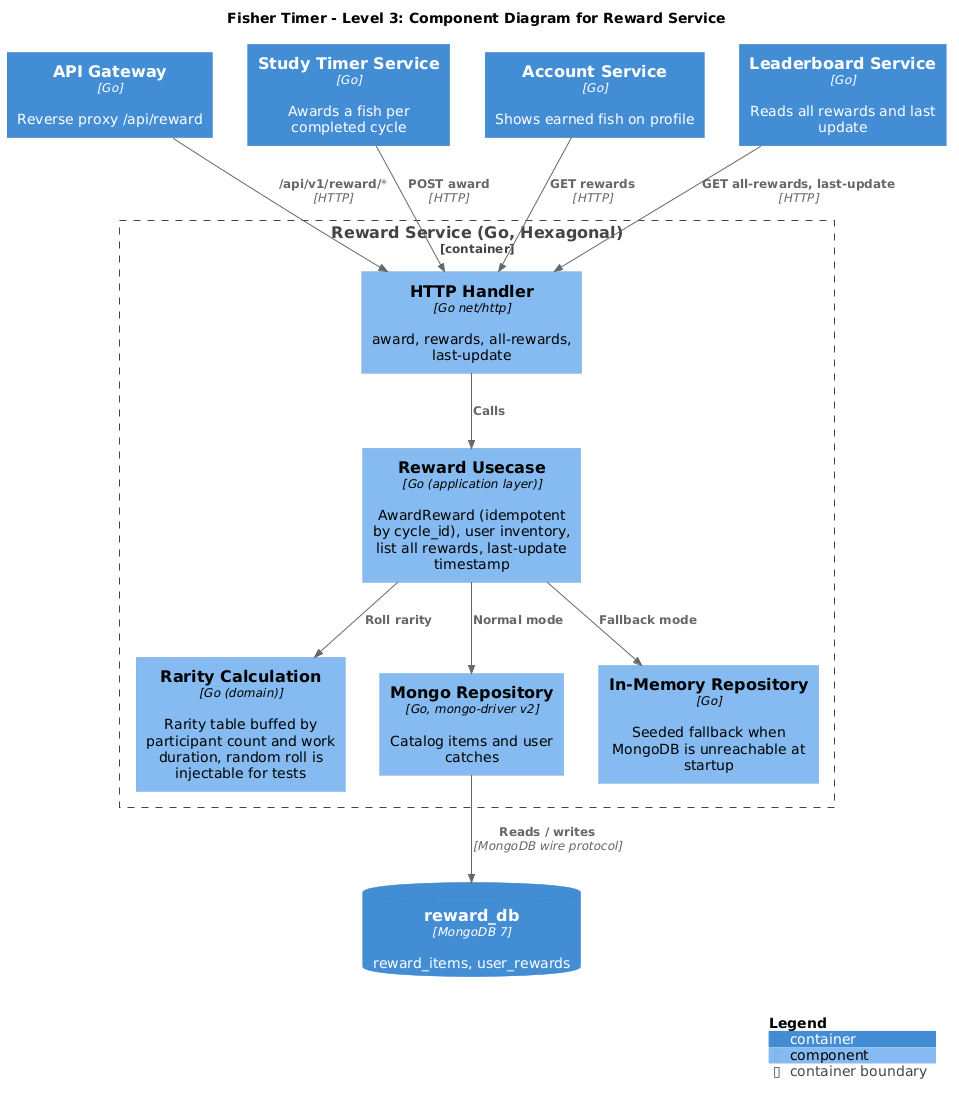

The diagram above was rendered by PlantUML. Its source (embedded in the PNG):
@startuml
!include <C4/C4_Component>

LAYOUT_WITH_LEGEND()
title Fisher Timer - Level 3: Component Diagram for Reward Service

Container(gateway, "API Gateway", "Go", "Reverse proxy /api/reward")
Container(timer, "Study Timer Service", "Go", "Awards a fish per completed cycle")
Container(account, "Account Service", "Go", "Shows earned fish on profile")
Container(leaderboard, "Leaderboard Service", "Go", "Reads all rewards and last update")
ContainerDb(rewardDb, "reward_db", "MongoDB 7", "reward_items, user_rewards")

Container_Boundary(rw, "Reward Service (Go, Hexagonal)") {
    Component(http, "HTTP Handler", "Go net/http", "award, rewards, all-rewards, last-update")
    Component(usecase, "Reward Usecase", "Go (application layer)", "AwardReward (idempotent by cycle_id), user inventory, list all rewards, last-update timestamp")
    Component(calc, "Rarity Calculation", "Go (domain)", "Rarity table buffed by participant count and work duration, random roll is injectable for tests")
    Component(mongo, "Mongo Repository", "Go, mongo-driver v2", "Catalog items and user catches")
    Component(memory, "In-Memory Repository", "Go", "Seeded fallback when MongoDB is unreachable at startup")
}

Rel(gateway, http, "/api/v1/reward/*", "HTTP")
Rel(timer, http, "POST award", "HTTP")
Rel(account, http, "GET rewards", "HTTP")
Rel(leaderboard, http, "GET all-rewards, last-update", "HTTP")

Rel(http, usecase, "Calls")
Rel(usecase, calc, "Roll rarity")
Rel(usecase, mongo, "Normal mode")
Rel(usecase, memory, "Fallback mode")
Rel(mongo, rewardDb, "Reads / writes", "MongoDB wire protocol")

SHOW_LEGEND()
@enduml